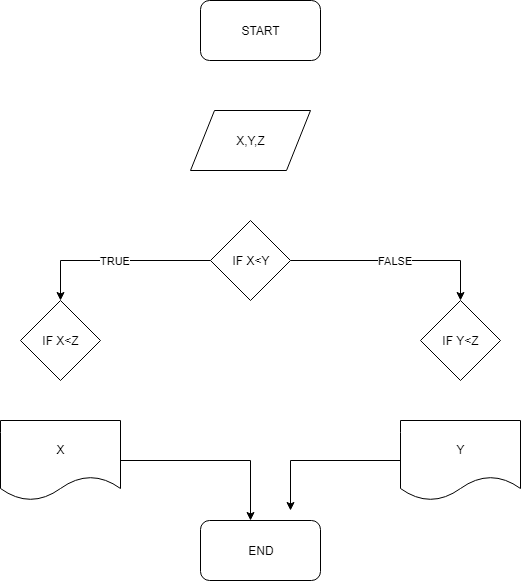

The diagram above was exported from draw.io. Its source (the exported page's mxGraphModel, read from the mxfile embedded in the PNG):
<mxGraphModel dx="914" dy="617" grid="1" gridSize="10" guides="1" tooltips="1" connect="1" arrows="1" fold="1" page="1" pageScale="1" pageWidth="827" pageHeight="1169" math="0" shadow="0">
  <root>
    <mxCell id="0" />
    <mxCell id="1" parent="0" />
    <mxCell id="qNGYOjJby8szEix_u268-1" value="START" style="rounded=1;whiteSpace=wrap;html=1;" vertex="1" parent="1">
      <mxGeometry x="330" y="10" width="120" height="60" as="geometry" />
    </mxCell>
    <mxCell id="qNGYOjJby8szEix_u268-2" value="X,Y,Z" style="shape=parallelogram;perimeter=parallelogramPerimeter;whiteSpace=wrap;html=1;" vertex="1" parent="1">
      <mxGeometry x="320" y="120" width="120" height="60" as="geometry" />
    </mxCell>
    <mxCell id="qNGYOjJby8szEix_u268-6" value="FALSE" style="edgeStyle=orthogonalEdgeStyle;rounded=0;orthogonalLoop=1;jettySize=auto;html=1;entryX=0.5;entryY=0;entryDx=0;entryDy=0;" edge="1" parent="1" source="qNGYOjJby8szEix_u268-3" target="qNGYOjJby8szEix_u268-10">
      <mxGeometry relative="1" as="geometry">
        <mxPoint x="540" y="270" as="targetPoint" />
      </mxGeometry>
    </mxCell>
    <mxCell id="qNGYOjJby8szEix_u268-8" value="TRUE" style="edgeStyle=orthogonalEdgeStyle;rounded=0;orthogonalLoop=1;jettySize=auto;html=1;entryX=0.5;entryY=0;entryDx=0;entryDy=0;" edge="1" parent="1" source="qNGYOjJby8szEix_u268-3" target="qNGYOjJby8szEix_u268-9">
      <mxGeometry relative="1" as="geometry">
        <mxPoint x="220" y="270" as="targetPoint" />
      </mxGeometry>
    </mxCell>
    <mxCell id="qNGYOjJby8szEix_u268-3" value="IF X&amp;lt;Y" style="rhombus;whiteSpace=wrap;html=1;" vertex="1" parent="1">
      <mxGeometry x="340" y="230" width="80" height="80" as="geometry" />
    </mxCell>
    <mxCell id="qNGYOjJby8szEix_u268-9" value="IF X&amp;lt;Z" style="rhombus;whiteSpace=wrap;html=1;" vertex="1" parent="1">
      <mxGeometry x="150" y="310" width="80" height="80" as="geometry" />
    </mxCell>
    <mxCell id="qNGYOjJby8szEix_u268-10" value="IF Y&amp;lt;Z" style="rhombus;whiteSpace=wrap;html=1;" vertex="1" parent="1">
      <mxGeometry x="550" y="310" width="80" height="80" as="geometry" />
    </mxCell>
    <mxCell id="qNGYOjJby8szEix_u268-14" style="edgeStyle=orthogonalEdgeStyle;rounded=0;orthogonalLoop=1;jettySize=auto;html=1;entryX=0.417;entryY=0.008;entryDx=0;entryDy=0;entryPerimeter=0;" edge="1" parent="1" source="qNGYOjJby8szEix_u268-11" target="qNGYOjJby8szEix_u268-13">
      <mxGeometry relative="1" as="geometry" />
    </mxCell>
    <mxCell id="qNGYOjJby8szEix_u268-11" value="X" style="shape=document;whiteSpace=wrap;html=1;boundedLbl=1;" vertex="1" parent="1">
      <mxGeometry x="130" y="430" width="120" height="80" as="geometry" />
    </mxCell>
    <mxCell id="qNGYOjJby8szEix_u268-15" style="edgeStyle=orthogonalEdgeStyle;rounded=0;orthogonalLoop=1;jettySize=auto;html=1;" edge="1" parent="1" source="qNGYOjJby8szEix_u268-12">
      <mxGeometry relative="1" as="geometry">
        <mxPoint x="420" y="520" as="targetPoint" />
      </mxGeometry>
    </mxCell>
    <mxCell id="qNGYOjJby8szEix_u268-12" value="Y" style="shape=document;whiteSpace=wrap;html=1;boundedLbl=1;" vertex="1" parent="1">
      <mxGeometry x="530" y="430" width="120" height="80" as="geometry" />
    </mxCell>
    <mxCell id="qNGYOjJby8szEix_u268-13" value="END" style="rounded=1;whiteSpace=wrap;html=1;" vertex="1" parent="1">
      <mxGeometry x="330" y="530" width="120" height="60" as="geometry" />
    </mxCell>
  </root>
</mxGraphModel>